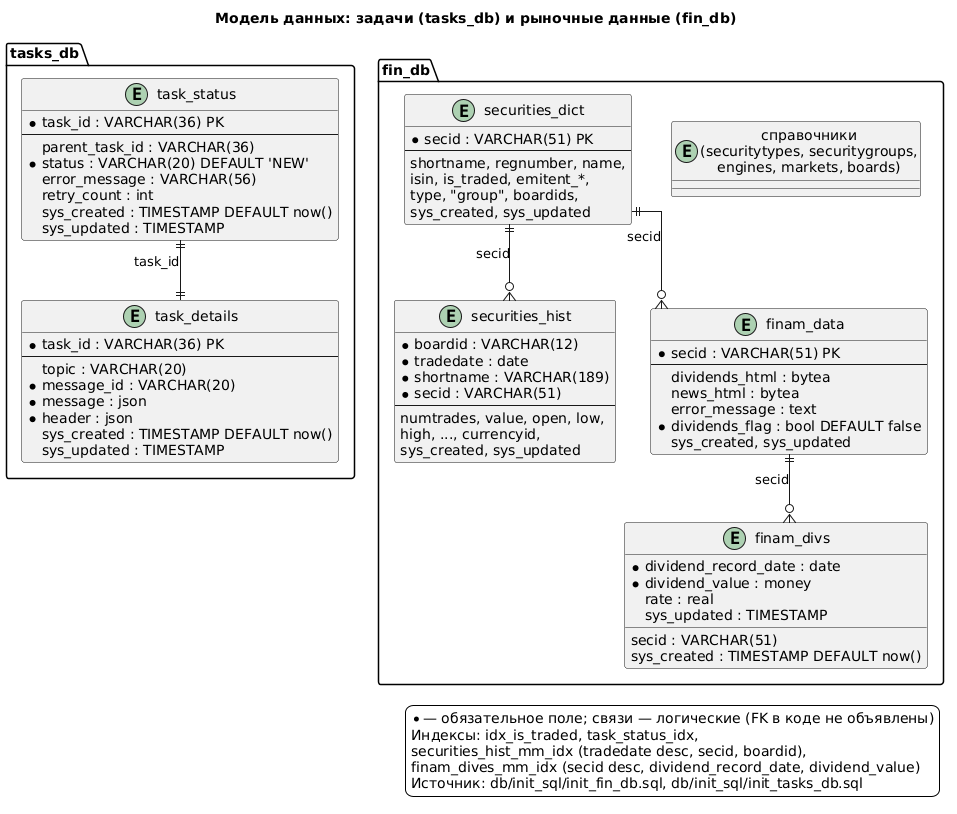

The diagram above was rendered by PlantUML. Its source (embedded in the PNG):
@startuml
title Модель данных: задачи (tasks_db) и рыночные данные (fin_db)
skinparam shadowing false
skinparam backgroundColor #FFFFFF
skinparam linetype ortho

package "tasks_db" {
  entity "task_status" as task_status {
    * task_id : VARCHAR(36) PK
    --
    parent_task_id : VARCHAR(36)
    * status : VARCHAR(20) DEFAULT 'NEW'
    error_message : VARCHAR(56)
    retry_count : int
    sys_created : TIMESTAMP DEFAULT now()
    sys_updated : TIMESTAMP
  }
  entity "task_details" as task_details {
    * task_id : VARCHAR(36) PK
    --
    topic : VARCHAR(20)
    * message_id : VARCHAR(20)
    * message : json
    * header : json
    sys_created : TIMESTAMP DEFAULT now()
    sys_updated : TIMESTAMP
  }
}

package "fin_db" {
  entity "securities_dict" as securities_dict {
    * secid : VARCHAR(51) PK
    --
    shortname, regnumber, name,\nisin, is_traded, emitent_*,\ntype, "group", boardids,\nsys_created, sys_updated
  }
  entity "securities_hist" as securities_hist {
    * boardid : VARCHAR(12)
    * tradedate : date
    * shortname : VARCHAR(189)
    * secid : VARCHAR(51)
    --
    numtrades, value, open, low,\nhigh, ..., currencyid,\nsys_created, sys_updated
  }
  entity "finam_data" as finam_data {
    * secid : VARCHAR(51) PK
    --
    dividends_html : bytea
    news_html : bytea
    error_message : text
    * dividends_flag : bool DEFAULT false
    sys_created, sys_updated
  }
  entity "finam_divs" as finam_divs {
    secid : VARCHAR(51)
    * dividend_record_date : date
    * dividend_value : money
    rate : real
    sys_created : TIMESTAMP DEFAULT now()
    sys_updated : TIMESTAMP
  }
  entity "справочники\n(securitytypes, securitygroups,\nengines, markets, boards)" as dicts {
  }
}

task_status ||--|| task_details : task_id
securities_dict ||--o{ securities_hist : secid
securities_dict ||--o{ finam_data : secid
finam_data ||--o{ finam_divs : secid

legend right
  * — обязательное поле; связи — логические (FK в коде не объявлены)
  Индексы: idx_is_traded, task_status_idx,
  securities_hist_mm_idx (tradedate desc, secid, boardid),
  finam_dives_mm_idx (secid desc, dividend_record_date, dividend_value)
  Источник: db/init_sql/init_fin_db.sql, db/init_sql/init_tasks_db.sql
end legend
@enduml